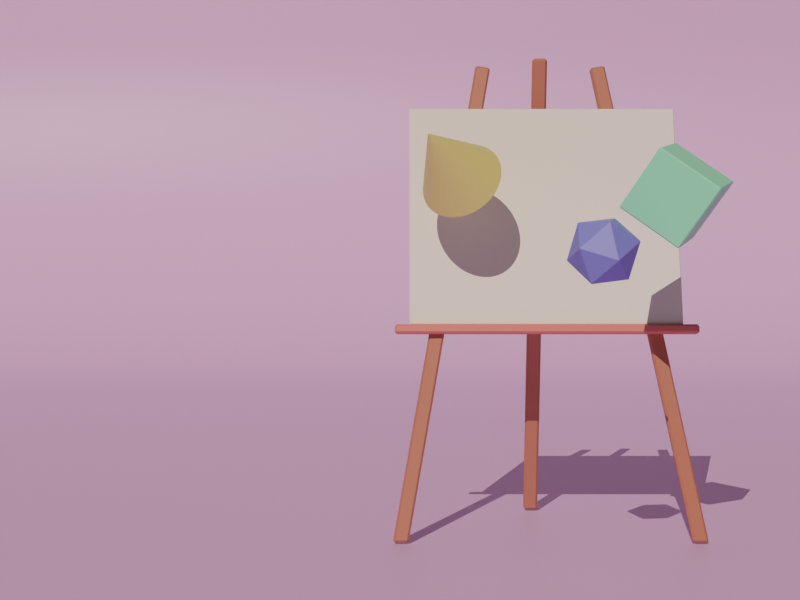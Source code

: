 # Source: canvas_final.blend  (saved by Blender 3.3.6; exported with 4.5.12 LTS)
import bpy
from mathutils import Matrix  # noqa: F401  (used for matrix-valued properties, if any)

bpy.ops.wm.read_factory_settings(use_empty=True)
scene = bpy.context.scene
scene.name = 'Scene'

# ---- collections
col_collection = bpy.data.collections.new('Collection'); scene.collection.children.link(col_collection)

# ---- materials (node trees are filled in below, after node groups)
mat_background = bpy.data.materials.new('Background')
mat_darkwood = bpy.data.materials.new('DarkWood')
mat_wood = bpy.data.materials.new('Wood')
mat_material_001 = bpy.data.materials.new('Material.001')
mat_material_002 = bpy.data.materials.new('Material.002')
mat_material_003 = bpy.data.materials.new('Material.003')

# ---- material node trees
mat_background.use_nodes = True; mat_background.node_tree.nodes.clear()
_N = mat_background.node_tree.nodes; _L = mat_background.node_tree.links
n0 = _N.new('ShaderNodeBsdfPrincipled'); n0.name = 'Principled BSDF'; n0.location = (10, 300)
n0.distribution = 'GGX'
n0.subsurface_method = 'RANDOM_WALK_SKIN'
n0.inputs[0].default_value = (0.6681, 0.4448, 0.8, 1.0)
n0.inputs[3].default_value = 1.45
n0.inputs[27].default_value = (0.0, 0.0, 0.0, 1.0)
n0.inputs[28].default_value = 1.0
n1 = _N.new('ShaderNodeOutputMaterial'); n1.name = 'Material Output'; n1.location = (300, 300)
_L.new(n0.outputs[0], n1.inputs[0])
n1.is_active_output = True
mat_darkwood.use_nodes = True; mat_darkwood.node_tree.nodes.clear()
_N = mat_darkwood.node_tree.nodes; _L = mat_darkwood.node_tree.links
n0 = _N.new('ShaderNodeBsdfPrincipled'); n0.name = 'Principled BSDF'; n0.location = (10, 300)
n0.distribution = 'GGX'
n0.subsurface_method = 'RANDOM_WALK_SKIN'
n0.inputs[0].default_value = (0.4869, 0.1599, 0.1137, 1.0)
n0.inputs[3].default_value = 1.45
n0.inputs[27].default_value = (0.0, 0.0, 0.0, 1.0)
n0.inputs[28].default_value = 1.0
n1 = _N.new('ShaderNodeOutputMaterial'); n1.name = 'Material Output'; n1.location = (300, 300)
_L.new(n0.outputs[0], n1.inputs[0])
n1.is_active_output = True
mat_wood.use_nodes = True; mat_wood.node_tree.nodes.clear()
_N = mat_wood.node_tree.nodes; _L = mat_wood.node_tree.links
n0 = _N.new('ShaderNodeBsdfPrincipled'); n0.name = 'Principled BSDF'; n0.location = (10, 300)
n0.distribution = 'GGX'
n0.subsurface_method = 'RANDOM_WALK_SKIN'
n0.inputs[0].default_value = (0.7613, 0.1995, 0.1897, 1.0)
n0.inputs[3].default_value = 1.45
n0.inputs[27].default_value = (0.0, 0.0, 0.0, 1.0)
n0.inputs[28].default_value = 1.0
n1 = _N.new('ShaderNodeOutputMaterial'); n1.name = 'Material Output'; n1.location = (300, 300)
_L.new(n0.outputs[0], n1.inputs[0])
n1.is_active_output = True
mat_material_001.use_nodes = True; mat_material_001.node_tree.nodes.clear()
_N = mat_material_001.node_tree.nodes; _L = mat_material_001.node_tree.links
n0 = _N.new('ShaderNodeBsdfPrincipled'); n0.name = 'Principled BSDF'; n0.location = (10, 300)
n0.distribution = 'GGX'
n0.subsurface_method = 'RANDOM_WALK_SKIN'
n0.inputs[0].default_value = (0.2743, 0.855, 0.5599, 1.0)
n0.inputs[3].default_value = 1.45
n0.inputs[27].default_value = (0.0, 0.0, 0.0, 1.0)
n0.inputs[28].default_value = 1.0
n1 = _N.new('ShaderNodeOutputMaterial'); n1.name = 'Material Output'; n1.location = (300, 300)
_L.new(n0.outputs[0], n1.inputs[0])
n1.is_active_output = True
mat_material_002.use_nodes = True; mat_material_002.node_tree.nodes.clear()
_N = mat_material_002.node_tree.nodes; _L = mat_material_002.node_tree.links
n0 = _N.new('ShaderNodeBsdfPrincipled'); n0.name = 'Principled BSDF'; n0.location = (10, 300)
n0.distribution = 'GGX'
n0.subsurface_method = 'RANDOM_WALK_SKIN'
n0.inputs[0].default_value = (0.8, 0.69, 0.2589, 1.0)
n0.inputs[3].default_value = 1.45
n0.inputs[27].default_value = (0.0, 0.0, 0.0, 1.0)
n0.inputs[28].default_value = 1.0
n1 = _N.new('ShaderNodeOutputMaterial'); n1.name = 'Material Output'; n1.location = (300, 300)
_L.new(n0.outputs[0], n1.inputs[0])
n1.is_active_output = True
mat_material_003.use_nodes = True; mat_material_003.node_tree.nodes.clear()
_N = mat_material_003.node_tree.nodes; _L = mat_material_003.node_tree.links
n0 = _N.new('ShaderNodeBsdfPrincipled'); n0.name = 'Principled BSDF'; n0.location = (10, 300)
n0.distribution = 'GGX'
n0.subsurface_method = 'RANDOM_WALK_SKIN'
n0.inputs[0].default_value = (0.1843, 0.2322, 0.8, 1.0)
n0.inputs[3].default_value = 1.45
n0.inputs[27].default_value = (0.0, 0.0, 0.0, 1.0)
n0.inputs[28].default_value = 1.0
n1 = _N.new('ShaderNodeOutputMaterial'); n1.name = 'Material Output'; n1.location = (300, 300)
_L.new(n0.outputs[0], n1.inputs[0])
n1.is_active_output = True

# ---- world
world_world = bpy.data.worlds.new('World'); scene.world = world_world
world_world.use_nodes = True; world_world.node_tree.nodes.clear()
_N = world_world.node_tree.nodes; _L = world_world.node_tree.links
n0 = _N.new('ShaderNodeOutputWorld'); n0.name = 'World Output'; n0.location = (300, 300)
n1 = _N.new('ShaderNodeBackground'); n1.name = 'Background'; n1.location = (10, 300)
n1.inputs[0].default_value = (0.05088, 0.05088, 0.05088, 1.0)
_L.new(n1.outputs[0], n0.inputs[0])
n0.is_active_output = True
world_world.color = (0.05088, 0.05088, 0.05088)
world_world.use_sun_shadow = False
world_world.sun_shadow_jitter_overblur = 0.0

# ---- cameras
cam_camera = bpy.data.cameras.new('Camera')
cam_camera.clip_end = 100.0
cam_camera.ortho_scale = 7.314

# ---- lights
light_sun = bpy.data.lights.new('Sun', 'SUN')
light_sun.color = (1.0, 0.8037, 0.6292)
light_sun.transmission_factor = 0.0
light_sun.angle = 0.0
light_sun.energy = 3.0
light_sun.shadow_soft_size = 0.125

# ---- meshes
me_plane = bpy.data.meshes.new('Plane')
me_plane.from_pydata([(71.38, 49.62, 0.0), (71.38, -49.62, 0.0), (-21.94, 49.62, 43.37), (-21.94, -49.62, 43.37), (-6.561, 49.62, 0.0), (-21.94, 49.62, 15.38), (-7.98, 49.62, 0.06561), (-9.387, 49.62, 0.2619), (-10.77, 49.62, 0.5871), (-12.12, 49.62, 1.039), (-13.42, 49.62, 1.612), (-14.66, 49.62, 2.304), (-15.83, 49.62, 3.106), (-16.92, 49.62, 4.014), (-17.93, 49.62, 5.018), (-18.83, 49.62, 6.111), (-19.64, 49.62, 7.283), (-20.33, 49.62, 8.524), (-20.9, 49.62, 9.824), (-21.35, 49.62, 11.17), (-21.68, 49.62, 12.55), (-21.87, 49.62, 13.96), (-21.94, -49.62, 15.38), (-6.561, -49.62, 0.0), (-21.87, -49.62, 13.96), (-21.68, -49.62, 12.55), (-21.35, -49.62, 11.17), (-20.9, -49.62, 9.824), (-20.33, -49.62, 8.524), (-19.64, -49.62, 7.283), (-18.83, -49.62, 6.111), (-17.93, -49.62, 5.018), (-16.92, -49.62, 4.014), (-15.83, -49.62, 3.106), (-14.66, -49.62, 2.304), (-13.42, -49.62, 1.612), (-12.12, -49.62, 1.039), (-10.77, -49.62, 0.5871), (-9.387, -49.62, 0.2619), (-7.98, -49.62, 0.06561)], [], [(4, 0, 1, 23), (22, 5, 21, 24), (24, 21, 20, 25), (25, 20, 19, 26), (26, 19, 18, 27), (27, 18, 17, 28), (28, 17, 16, 29), (29, 16, 15, 30), (30, 15, 14, 31), (31, 14, 13, 32), (32, 13, 12, 33), (33, 12, 11, 34), (34, 11, 10, 35), (35, 10, 9, 36), (36, 9, 8, 37), (37, 8, 7, 38), (38, 7, 6, 39), (39, 6, 4, 23), (5, 22, 3, 2)])
me_plane.polygons.foreach_set('use_smooth', [True] * 19)
_uv = me_plane.uv_layers.new(name='UVMap')
_uv.uv.foreach_set('vector', [0.3505, 0.0, 1.0, 0.0, 1.0, 1.0, 0.3505, 1.0, 0.0, 1.0, 0.0, 0.0, 0.0, 0.0, 0.0, 1.0, 0.0, 1.0, 0.0, 0.0, 0.0, 0.0, 0.0, 1.0, 0.0, 1.0, 0.0, 0.0, 0.0, 0.0, 0.0, 1.0, 0.0, 1.0, 0.0, 0.0, 0.0, 0.0, 0.0, 1.0, 0.0, 1.0, 0.0, 0.0, 0.0, 0.0, 0.0, 1.0, 0.0, 1.0, 0.0, 0.0, 0.0, 0.0, 0.0, 1.0, 0.0, 1.0, 0.0, 0.0, 0.0, 0.0, 0.0, 1.0, 0.0, 1.0, 0.0, 0.0, 0.0, 0.0, 0.0, 1.0, 0.0, 1.0, 0.0, 0.0, 0.1144, 0.0, 0.1144, 1.0, 0.1144, 1.0, 0.1144, 0.0, 0.1393, 0.0, 0.1393, 1.0, 0.1393, 1.0, 0.1393, 0.0, 0.166, 0.0, 0.166, 1.0, 0.166, 1.0, 0.166, 0.0, 0.1943, 0.0, 0.1943, 1.0, 0.1943, 1.0, 0.1943, 0.0, 0.2239, 0.0, 0.2239, 1.0, 0.2239, 1.0, 0.2239, 0.0, 0.2546, 0.0, 0.2546, 1.0, 0.2546, 1.0, 0.2546, 0.0, 0.2861, 0.0, 0.2861, 1.0, 0.2861, 1.0, 0.2861, 0.0, 0.3181, 0.0, 0.3181, 1.0, 0.3181, 1.0, 0.3181, 0.0, 0.3505, 0.0, 0.3505, 1.0, 0.0, 0.0, 0.0, 1.0, 0.0, 1.0, 0.0, 0.0])
me_plane.materials.append(mat_background)
me_plane.update()
me_cube_005 = bpy.data.meshes.new('Cube.005')
me_cube_005.from_pydata([(0.1565, -0.1427, -0.9669), (-0.1856, 0.2046, 0.9617), (0.1546, -0.2046, -0.9672), (-0.1875, 0.1427, 0.9725), (0.1875, -0.1427, -0.9614), (-0.1546, 0.2046, 0.9672), (0.1856, -0.2046, -0.9617), (-0.1565, 0.1427, 0.978)], [], [(0, 2, 3, 1), (2, 6, 7, 3), (6, 4, 5, 7), (4, 0, 1, 5), (2, 0, 4, 6), (7, 5, 1, 3)])
_uv = me_cube_005.uv_layers.new(name='UVMap')
_uv.uv.foreach_set('vector', [0.375, 0.0, 0.375, 0.25, 0.625, 0.25, 0.625, 0.0, 0.375, 0.25, 0.375, 0.5, 0.625, 0.5, 0.625, 0.25, 0.375, 0.5, 0.375, 0.75, 0.625, 0.75, 0.625, 0.5, 0.375, 0.75, 0.375, 1.0, 0.625, 1.0, 0.625, 0.75, 0.125, 0.5, 0.125, 0.75, 0.375, 0.75, 0.375, 0.5, 0.625, 0.5, 0.625, 0.75, 0.875, 0.75, 0.875, 0.5])
me_cube_005.materials.append(mat_darkwood)
me_cube_005.update()
me_cube_006 = bpy.data.meshes.new('Cube.006')
me_cube_006.from_pydata([(-0.1582, -0.03147, -0.9875), (0.1891, -0.03147, 0.9821), (-0.1582, 0.03147, -0.9875), (0.1891, 0.03147, 0.9821), (-0.1891, -0.03147, -0.9821), (0.1582, -0.03147, 0.9875), (-0.1891, 0.03147, -0.9821), (0.1582, 0.03147, 0.9875)], [], [(0, 2, 3, 1), (2, 6, 7, 3), (6, 4, 5, 7), (4, 0, 1, 5), (2, 0, 4, 6), (7, 5, 1, 3)])
_uv = me_cube_006.uv_layers.new(name='UVMap')
_uv.uv.foreach_set('vector', [0.375, 0.0, 0.375, 0.25, 0.625, 0.25, 0.625, 0.0, 0.375, 0.25, 0.375, 0.5, 0.625, 0.5, 0.625, 0.25, 0.375, 0.5, 0.375, 0.75, 0.625, 0.75, 0.625, 0.5, 0.375, 0.75, 0.375, 1.0, 0.625, 1.0, 0.625, 0.75, 0.125, 0.5, 0.125, 0.75, 0.375, 0.75, 0.375, 0.5, 0.625, 0.5, 0.625, 0.75, 0.875, 0.75, 0.875, 0.5])
me_cube_006.materials.append(mat_darkwood)
me_cube_006.update()
me_cube_007 = bpy.data.meshes.new('Cube.007')
me_cube_007.from_pydata([(0.1565, 0.1427, -0.9669), (-0.1856, -0.2046, 0.9617), (0.1546, 0.2046, -0.9672), (-0.1875, -0.1427, 0.9725), (0.1875, 0.1427, -0.9614), (-0.1546, -0.2046, 0.9672), (0.1856, 0.2046, -0.9617), (-0.1565, -0.1427, 0.978)], [], [(0, 1, 3, 2), (2, 3, 7, 6), (6, 7, 5, 4), (4, 5, 1, 0), (2, 6, 4, 0), (7, 3, 1, 5)])
_uv = me_cube_007.uv_layers.new(name='UVMap')
_uv.uv.foreach_set('vector', [0.375, 0.0, 0.625, 0.0, 0.625, 0.25, 0.375, 0.25, 0.375, 0.25, 0.625, 0.25, 0.625, 0.5, 0.375, 0.5, 0.375, 0.5, 0.625, 0.5, 0.625, 0.75, 0.375, 0.75, 0.375, 0.75, 0.625, 0.75, 0.625, 1.0, 0.375, 1.0, 0.125, 0.5, 0.375, 0.5, 0.375, 0.75, 0.125, 0.75, 0.625, 0.5, 0.875, 0.5, 0.875, 0.75, 0.625, 0.75])
me_cube_007.materials.append(mat_darkwood)
me_cube_007.update()
me_cube_008 = bpy.data.meshes.new('Cube.008')
me_cube_008.from_pydata([(-0.01532, -0.6117, -0.02188), (-0.02188, -0.6117, 0.01532), (-0.01532, 0.6117, -0.02188), (-0.02188, 0.6117, 0.01532), (0.02188, -0.6117, -0.01532), (0.01532, -0.6117, 0.02188), (0.02188, 0.6117, -0.01532), (0.01532, 0.6117, 0.02188)], [], [(0, 1, 3, 2), (2, 3, 7, 6), (6, 7, 5, 4), (4, 5, 1, 0), (2, 6, 4, 0), (7, 3, 1, 5)])
_uv = me_cube_008.uv_layers.new(name='UVMap')
_uv.uv.foreach_set('vector', [0.375, 0.0, 0.625, 0.0, 0.625, 0.25, 0.375, 0.25, 0.375, 0.25, 0.625, 0.25, 0.625, 0.5, 0.375, 0.5, 0.375, 0.5, 0.625, 0.5, 0.625, 0.75, 0.375, 0.75, 0.375, 0.75, 0.625, 0.75, 0.625, 1.0, 0.375, 1.0, 0.125, 0.5, 0.375, 0.5, 0.375, 0.75, 0.125, 0.75, 0.625, 0.5, 0.875, 0.5, 0.875, 0.75, 0.625, 0.75])
me_cube_008.materials.append(mat_wood)
me_cube_008.update()
me_cube_009 = bpy.data.meshes.new('Cube.009')
me_cube_009.from_pydata([(-0.005725, -0.5529, -0.01996), (-0.1644, -0.5529, 0.8798), (-0.005725, 0.5529, -0.01996), (-0.1644, 0.5529, 0.8798), (0.01221, -0.5529, -0.0168), (-0.1465, -0.5529, 0.883), (0.01221, 0.5529, -0.0168), (-0.1465, 0.5529, 0.883)], [], [(0, 1, 3, 2), (2, 3, 7, 6), (6, 7, 5, 4), (4, 5, 1, 0), (2, 6, 4, 0), (7, 3, 1, 5)])
_uv = me_cube_009.uv_layers.new(name='UVMap')
_uv.uv.foreach_set('vector', [0.375, 0.0, 0.625, 0.0, 0.625, 0.25, 0.375, 0.25, 0.375, 0.25, 0.625, 0.25, 0.625, 0.5, 0.375, 0.5, 0.375, 0.5, 0.625, 0.5, 0.625, 0.75, 0.375, 0.75, 0.375, 0.75, 0.625, 0.75, 0.625, 1.0, 0.375, 1.0, 0.125, 0.5, 0.375, 0.5, 0.375, 0.75, 0.125, 0.75, 0.625, 0.5, 0.875, 0.5, 0.875, 0.75, 0.625, 0.75])
me_cube_009.update()
me_cube_010 = bpy.data.meshes.new('Cube.010')
me_cube_010.from_pydata([(-0.1903, -0.1015, 0.0002204), (-0.09052, 0.01735, 0.195), (-0.1294, 0.08948, -0.1476), (-0.02962, 0.2084, 0.04724), (0.02962, -0.2084, -0.04724), (0.1294, -0.08948, 0.1476), (0.09052, -0.01735, -0.195), (0.1903, 0.1015, -0.0002204)], [], [(0, 1, 3, 2), (2, 3, 7, 6), (6, 7, 5, 4), (4, 5, 1, 0), (2, 6, 4, 0), (7, 3, 1, 5)])
_uv = me_cube_010.uv_layers.new(name='UVMap')
_uv.uv.foreach_set('vector', [0.375, 0.0, 0.625, 0.0, 0.625, 0.25, 0.375, 0.25, 0.375, 0.25, 0.625, 0.25, 0.625, 0.5, 0.375, 0.5, 0.375, 0.5, 0.625, 0.5, 0.625, 0.75, 0.375, 0.75, 0.375, 0.75, 0.625, 0.75, 0.625, 1.0, 0.375, 1.0, 0.125, 0.5, 0.375, 0.5, 0.375, 0.75, 0.125, 0.75, 0.625, 0.5, 0.875, 0.5, 0.875, 0.75, 0.625, 0.75])
me_cube_010.materials.append(mat_material_001)
me_cube_010.update()
me_cone = bpy.data.meshes.new('Cone')
me_cone.from_pydata([(-0.06637, 0.2235, -0.05203), (-0.05927, 0.2216, -0.06689), (-0.0529, 0.2182, -0.08181), (-0.04732, 0.2133, -0.09665), (-0.04258, 0.2071, -0.1113), (-0.03873, 0.1996, -0.1255), (-0.0358, 0.1908, -0.1393), (-0.03382, 0.1809, -0.1524), (-0.03282, 0.1699, -0.1648), (-0.0328, 0.1579, -0.1763), (-0.03375, 0.1451, -0.1868), (-0.03568, 0.1316, -0.1962), (-0.03856, 0.1175, -0.2044), (-0.04237, 0.103, -0.2114), (-0.04707, 0.08809, -0.217), (-0.05261, 0.07306, -0.2213), (-0.05894, 0.05801, -0.2242), (-0.066, 0.04307, -0.2255), (-0.07372, 0.0284, -0.2255), (-0.08203, 0.01413, -0.2239), (-0.09085, 0.0004124, -0.221), (-0.1001, -0.01263, -0.2166), (-0.1097, -0.02488, -0.2108), (-0.1195, -0.0362, -0.2037), (-0.1294, -0.0465, -0.1954), (-0.1394, -0.05567, -0.1858), (-0.1494, -0.06363, -0.1753), (-0.1592, -0.07029, -0.1637), (-0.1688, -0.0756, -0.1512), (-0.1781, -0.0795, -0.138), (-0.1869, -0.08195, -0.1242), (-0.1952, -0.08294, -0.1099), (-0.203, -0.08244, -0.09529), (-0.2101, -0.08048, -0.08043), (-0.2165, -0.07706, -0.06551), (-0.222, -0.07221, -0.05067), (-0.2268, -0.066, -0.03605), (-0.2306, -0.05847, -0.02179), (-0.2336, -0.04969, -0.008033), (-0.2355, -0.03976, 0.005093), (-0.2365, -0.02876, 0.01746), (-0.2366, -0.01681, 0.02895), (-0.2356, -0.004019, 0.03945), (-0.2337, 0.009491, 0.04887), (-0.2308, 0.02359, 0.0571), (-0.227, 0.03814, 0.06407), (-0.2223, 0.053, 0.06972), (-0.2167, 0.06804, 0.07399), (-0.2104, 0.08309, 0.07683), (-0.2034, 0.09803, 0.07823), (-0.1956, 0.1127, 0.07816), (-0.1873, 0.127, 0.07663), (-0.1785, 0.1407, 0.07365), (-0.1693, 0.1537, 0.06926), (-0.1597, 0.166, 0.06349), (-0.1499, 0.1773, 0.05639), (-0.1399, 0.1876, 0.04805), (-0.1299, 0.1968, 0.03853), (-0.12, 0.2047, 0.02793), (-0.1101, 0.2114, 0.01636), (-0.1005, 0.2167, 0.003913), (-0.09129, 0.2206, -0.009278), (-0.08245, 0.223, -0.02309), (-0.07412, 0.224, -0.03739), (0.1347, -0.07055, 0.07366)], [], [(0, 64, 1), (1, 64, 2), (2, 64, 3), (3, 64, 4), (4, 64, 5), (5, 64, 6), (6, 64, 7), (7, 64, 8), (8, 64, 9), (9, 64, 10), (10, 64, 11), (11, 64, 12), (12, 64, 13), (13, 64, 14), (14, 64, 15), (15, 64, 16), (16, 64, 17), (17, 64, 18), (18, 64, 19), (19, 64, 20), (20, 64, 21), (21, 64, 22), (22, 64, 23), (23, 64, 24), (24, 64, 25), (25, 64, 26), (26, 64, 27), (27, 64, 28), (28, 64, 29), (29, 64, 30), (30, 64, 31), (31, 64, 32), (32, 64, 33), (33, 64, 34), (34, 64, 35), (35, 64, 36), (36, 64, 37), (37, 64, 38), (38, 64, 39), (39, 64, 40), (40, 64, 41), (41, 64, 42), (42, 64, 43), (43, 64, 44), (44, 64, 45), (45, 64, 46), (46, 64, 47), (47, 64, 48), (48, 64, 49), (49, 64, 50), (50, 64, 51), (51, 64, 52), (52, 64, 53), (53, 64, 54), (54, 64, 55), (55, 64, 56), (56, 64, 57), (57, 64, 58), (58, 64, 59), (59, 64, 60), (60, 64, 61), (61, 64, 62), (0, 1, 2, 3, 4, 5, 6, 7, 8, 9, 10, 11, 12, 13, 14, 15, 16, 17, 18, 19, 20, 21, 22, 23, 24, 25, 26, 27, 28, 29, 30, 31, 32, 33, 34, 35, 36, 37, 38, 39, 40, 41, 42, 43, 44, 45, 46, 47, 48, 49, 50, 51, 52, 53, 54, 55, 56, 57, 58, 59, 60, 61, 62, 63), (62, 64, 63), (63, 64, 0)])
_uv = me_cone.uv_layers.new(name='UVMap')
_uv.uv.foreach_set('vector', [0.25, 0.49, 0.25, 0.25, 0.2735, 0.4888, 0.2735, 0.4888, 0.25, 0.25, 0.2968, 0.4854, 0.2968, 0.4854, 0.25, 0.25, 0.3197, 0.4797, 0.3197, 0.4797, 0.25, 0.25, 0.3418, 0.4717, 0.3418, 0.4717, 0.25, 0.25, 0.3631, 0.4617, 0.3631, 0.4617, 0.25, 0.25, 0.3833, 0.4496, 0.3833, 0.4496, 0.25, 0.25, 0.4023, 0.4355, 0.4023, 0.4355, 0.25, 0.25, 0.4197, 0.4197, 0.4197, 0.4197, 0.25, 0.25, 0.4355, 0.4023, 0.4355, 0.4023, 0.25, 0.25, 0.4496, 0.3833, 0.4496, 0.3833, 0.25, 0.25, 0.4617, 0.3631, 0.4617, 0.3631, 0.25, 0.25, 0.4717, 0.3418, 0.4717, 0.3418, 0.25, 0.25, 0.4797, 0.3197, 0.4797, 0.3197, 0.25, 0.25, 0.4854, 0.2968, 0.4854, 0.2968, 0.25, 0.25, 0.4888, 0.2735, 0.4888, 0.2735, 0.25, 0.25, 0.49, 0.25, 0.49, 0.25, 0.25, 0.25, 0.4888, 0.2265, 0.4888, 0.2265, 0.25, 0.25, 0.4854, 0.2032, 0.4854, 0.2032, 0.25, 0.25, 0.4797, 0.1803, 0.4797, 0.1803, 0.25, 0.25, 0.4717, 0.1582, 0.4717, 0.1582, 0.25, 0.25, 0.4617, 0.1369, 0.4617, 0.1369, 0.25, 0.25, 0.4496, 0.1167, 0.4496, 0.1167, 0.25, 0.25, 0.4355, 0.09775, 0.4355, 0.09775, 0.25, 0.25, 0.4197, 0.08029, 0.4197, 0.08029, 0.25, 0.25, 0.4023, 0.06448, 0.4023, 0.06448, 0.25, 0.25, 0.3833, 0.05045, 0.3833, 0.05045, 0.25, 0.25, 0.3631, 0.03834, 0.3631, 0.03834, 0.25, 0.25, 0.3418, 0.02827, 0.3418, 0.02827, 0.25, 0.25, 0.3197, 0.02033, 0.3197, 0.02033, 0.25, 0.25, 0.2968, 0.01461, 0.2968, 0.01461, 0.25, 0.25, 0.2735, 0.01116, 0.2735, 0.01116, 0.25, 0.25, 0.25, 0.01, 0.25, 0.01, 0.25, 0.25, 0.2265, 0.01116, 0.2265, 0.01116, 0.25, 0.25, 0.2032, 0.01461, 0.2032, 0.01461, 0.25, 0.25, 0.1803, 0.02033, 0.1803, 0.02033, 0.25, 0.25, 0.1582, 0.02827, 0.1582, 0.02827, 0.25, 0.25, 0.1369, 0.03834, 0.1369, 0.03834, 0.25, 0.25, 0.1167, 0.05045, 0.1167, 0.05045, 0.25, 0.25, 0.09775, 0.06448, 0.09775, 0.06448, 0.25, 0.25, 0.08029, 0.08029, 0.08029, 0.08029, 0.25, 0.25, 0.06448, 0.09775, 0.06448, 0.09775, 0.25, 0.25, 0.05045, 0.1167, 0.05045, 0.1167, 0.25, 0.25, 0.03834, 0.1369, 0.03834, 0.1369, 0.25, 0.25, 0.02827, 0.1582, 0.02827, 0.1582, 0.25, 0.25, 0.02033, 0.1803, 0.02033, 0.1803, 0.25, 0.25, 0.01461, 0.2032, 0.01461, 0.2032, 0.25, 0.25, 0.01116, 0.2265, 0.01116, 0.2265, 0.25, 0.25, 0.01, 0.25, 0.01, 0.25, 0.25, 0.25, 0.01116, 0.2735, 0.01116, 0.2735, 0.25, 0.25, 0.01461, 0.2968, 0.01461, 0.2968, 0.25, 0.25, 0.02033, 0.3197, 0.02033, 0.3197, 0.25, 0.25, 0.02827, 0.3418, 0.02827, 0.3418, 0.25, 0.25, 0.03834, 0.3631, 0.03834, 0.3631, 0.25, 0.25, 0.05045, 0.3833, 0.05045, 0.3833, 0.25, 0.25, 0.06448, 0.4023, 0.06448, 0.4023, 0.25, 0.25, 0.08029, 0.4197, 0.08029, 0.4197, 0.25, 0.25, 0.09775, 0.4355, 0.09775, 0.4355, 0.25, 0.25, 0.1167, 0.4496, 0.1167, 0.4496, 0.25, 0.25, 0.1369, 0.4617, 0.1369, 0.4617, 0.25, 0.25, 0.1582, 0.4717, 0.1582, 0.4717, 0.25, 0.25, 0.1803, 0.4797, 0.1803, 0.4797, 0.25, 0.25, 0.2032, 0.4854, 0.75, 0.49, 0.7735, 0.4888, 0.7968, 0.4854, 0.8197, 0.4797, 0.8418, 0.4717, 0.8631, 0.4617, 0.8833, 0.4496, 0.9023, 0.4355, 0.9197, 0.4197, 0.9355, 0.4023, 0.9496, 0.3833, 0.9617, 0.3631, 0.9717, 0.3418, 0.9797, 0.3197, 0.9854, 0.2968, 0.9888, 0.2735, 0.99, 0.25, 0.9888, 0.2265, 0.9854, 0.2032, 0.9797, 0.1803, 0.9717, 0.1582, 0.9617, 0.1369, 0.9496, 0.1167, 0.9355, 0.09775, 0.9197, 0.08029, 0.9023, 0.06448, 0.8833, 0.05045, 0.8631, 0.03834, 0.8418, 0.02827, 0.8197, 0.02033, 0.7968, 0.01461, 0.7735, 0.01116, 0.75, 0.01, 0.7265, 0.01116, 0.7032, 0.01461, 0.6803, 0.02033, 0.6582, 0.02827, 0.6369, 0.03834, 0.6167, 0.05045, 0.5977, 0.06448, 0.5803, 0.08029, 0.5645, 0.09775, 0.5504, 0.1167, 0.5383, 0.1369, 0.5283, 0.1582, 0.5203, 0.1803, 0.5146, 0.2032, 0.5112, 0.2265, 0.51, 0.25, 0.5112, 0.2735, 0.5146, 0.2968, 0.5203, 0.3197, 0.5283, 0.3418, 0.5383, 0.3631, 0.5504, 0.3833, 0.5645, 0.4023, 0.5803, 0.4197, 0.5977, 0.4355, 0.6167, 0.4496, 0.6369, 0.4617, 0.6582, 0.4717, 0.6803, 0.4797, 0.7032, 0.4854, 0.7265, 0.4888, 0.2032, 0.4854, 0.25, 0.25, 0.2265, 0.4888, 0.2265, 0.4888, 0.25, 0.25, 0.25, 0.49])
me_cone.materials.append(mat_material_002)
me_cone.update()
me_icosphere = bpy.data.meshes.new('Icosphere')
me_icosphere.from_pydata([(-0.07921, 0.08626, -0.003514), (0.009933, 0.07671, -0.08801), (-0.08085, -0.006509, -0.08456), (-0.1089, -0.02742, 0.03358), (-0.03539, 0.04288, 0.1031), (0.03803, 0.1072, 0.02799), (0.03539, -0.04288, -0.1031), (-0.03803, -0.1072, -0.02799), (-0.009933, -0.07671, 0.08801), (0.08085, 0.006509, 0.08456), (0.1089, 0.02742, -0.03358), (0.07921, -0.08626, 0.003514)], [], [(0, 1, 2), (1, 0, 5), (0, 2, 3), (0, 3, 4), (0, 4, 5), (1, 5, 10), (2, 1, 6), (3, 2, 7), (4, 3, 8), (5, 4, 9), (1, 10, 6), (2, 6, 7), (3, 7, 8), (4, 8, 9), (5, 9, 10), (6, 10, 11), (7, 6, 11), (8, 7, 11), (9, 8, 11), (10, 9, 11)])
_uv = me_icosphere.uv_layers.new(name='UVMap')
_uv.uv.foreach_set('vector', [0.1818, 0.0, 0.2727, 0.1575, 0.09091, 0.1575, 0.2727, 0.1575, 0.3636, 0.0, 0.4545, 0.1575, 0.9091, 0.0, 1.0, 0.1575, 0.8182, 0.1575, 0.7273, 0.0, 0.8182, 0.1575, 0.6364, 0.1575, 0.5455, 0.0, 0.6364, 0.1575, 0.4545, 0.1575, 0.2727, 0.1575, 0.4545, 0.1575, 0.3636, 0.3149, 0.09091, 0.1575, 0.2727, 0.1575, 0.1818, 0.3149, 0.8182, 0.1575, 1.0, 0.1575, 0.9091, 0.3149, 0.6364, 0.1575, 0.8182, 0.1575, 0.7273, 0.3149, 0.4545, 0.1575, 0.6364, 0.1575, 0.5455, 0.3149, 0.2727, 0.1575, 0.3636, 0.3149, 0.1818, 0.3149, 0.09091, 0.1575, 0.1818, 0.3149, 0.0, 0.3149, 0.8182, 0.1575, 0.9091, 0.3149, 0.7273, 0.3149, 0.6364, 0.1575, 0.7273, 0.3149, 0.5455, 0.3149, 0.4545, 0.1575, 0.5455, 0.3149, 0.3636, 0.3149, 0.1818, 0.3149, 0.3636, 0.3149, 0.2727, 0.4724, 0.0, 0.3149, 0.1818, 0.3149, 0.09091, 0.4724, 0.7273, 0.3149, 0.9091, 0.3149, 0.8182, 0.4724, 0.5455, 0.3149, 0.7273, 0.3149, 0.6364, 0.4724, 0.3636, 0.3149, 0.5455, 0.3149, 0.4545, 0.4724])
me_icosphere.materials.append(mat_material_003)
me_icosphere.update()

# ---- objects
ob_camera = bpy.data.objects.new('Camera', cam_camera)
ob_background = bpy.data.objects.new('Background', me_plane)
ob_leftleg = bpy.data.objects.new('LeftLeg', me_cube_005)
ob_backleg = bpy.data.objects.new('BackLeg', me_cube_006)
ob_rightleg = bpy.data.objects.new('RightLeg', me_cube_007)
ob_cube = bpy.data.objects.new('Cube', me_cube_008)
ob_canvas = bpy.data.objects.new('Canvas', me_cube_009)
ob_sun = bpy.data.objects.new('Sun', light_sun)
ob_cube_001 = bpy.data.objects.new('Cube.001', me_cube_010)
ob_cone = bpy.data.objects.new('Cone', me_cone)
ob_icosphere = bpy.data.objects.new('Icosphere', me_icosphere)

# ---- transforms, parenting, visibility, modifiers, constraints
ob_camera.location = (5.001, -0.59, 0.9242)
ob_camera.rotation_euler = (1.571, -0.0, 1.571)
ob_camera.lock_rotations_4d = False
ob_camera.empty_display_type = 'ARROWS'
ob_camera.color = (0.0, 0.0, 0.0, 0.0)
ob_camera.display_type = 'WIRE'
ob_camera.lineart.crease_threshold = 0.0
ob_background.location = (-5.122, 0.0, -0.03247)
ob_background.scale = (0.3249, 0.3249, 0.3249)
ob_leftleg.location = (0.4716, -0.4147, 0.9383)
_m = ob_leftleg.modifiers.new('Bevel', 'BEVEL')
_m.width = 0.008
_m.width_pct = 0.008
ob_backleg.location = (0.1266, 0.0, 0.9618)
_m = ob_backleg.modifiers.new('Bevel', 'BEVEL')
_m.width = 0.01
_m.width_pct = 0.01
ob_rightleg.location = (0.4716, 0.4147, 0.9383)
_m = ob_rightleg.modifiers.new('Bevel', 'BEVEL')
_m.width = 0.008
_m.width_pct = 0.008
ob_cube.location = (0.5298, 0.0, 0.8074)
_m = ob_cube.modifiers.new('Bevel', 'BEVEL')
_m.width = 0.008
_m.width_pct = 0.008
ob_canvas.location = (0.5073, 0.0, 0.8415)
_m = ob_canvas.modifiers.new('Bevel', 'BEVEL')
_m.width = 0.005
_m.width_pct = 0.005
ob_sun.location = (4.931, 0.0, 3.837)
ob_sun.rotation_euler = (0.5912, 0.7542, 0.4379)
ob_cube_001.location = (1.122, 0.3759, 1.294)
_m = ob_cube_001.modifiers.new('Bevel', 'BEVEL')
_m.width = 0.004
_m.width_pct = 0.004
ob_cone.location = (0.8151, -0.4186, 1.459)
_m = ob_cone.modifiers.new('Bevel', 'BEVEL')
_m.width = 0.01
_m.width_pct = 0.01
ob_icosphere.location = (1.355, 0.07639, 1.086)
ob_icosphere.scale = (1.068, 1.068, 1.068)
_m = ob_icosphere.modifiers.new('Bevel', 'BEVEL')
_m.width = 0.001
_m.width_pct = 0.001

# ---- collection membership
col_collection.objects.link(ob_camera)
col_collection.objects.link(ob_background)
col_collection.objects.link(ob_leftleg)
col_collection.objects.link(ob_backleg)
col_collection.objects.link(ob_rightleg)
col_collection.objects.link(ob_cube)
col_collection.objects.link(ob_canvas)
col_collection.objects.link(ob_sun)
col_collection.objects.link(ob_cube_001)
col_collection.objects.link(ob_cone)
col_collection.objects.link(ob_icosphere)

# ---- scene / render settings (as saved in the file)
scene.camera = ob_camera
scene.frame_start = 1; scene.frame_end = 250; scene.frame_set(1)
scene.render.engine = 'CYCLES'
scene.render.resolution_x = 1600
scene.render.resolution_y = 1200
scene.cycles.sampling_pattern = 'TABULATED_SOBOL'
scene.cycles.use_light_tree = False
scene.view_settings.look = 'High Contrast'
scene.view_settings.view_transform = 'Filmic'
bpy.context.view_layer.update()
